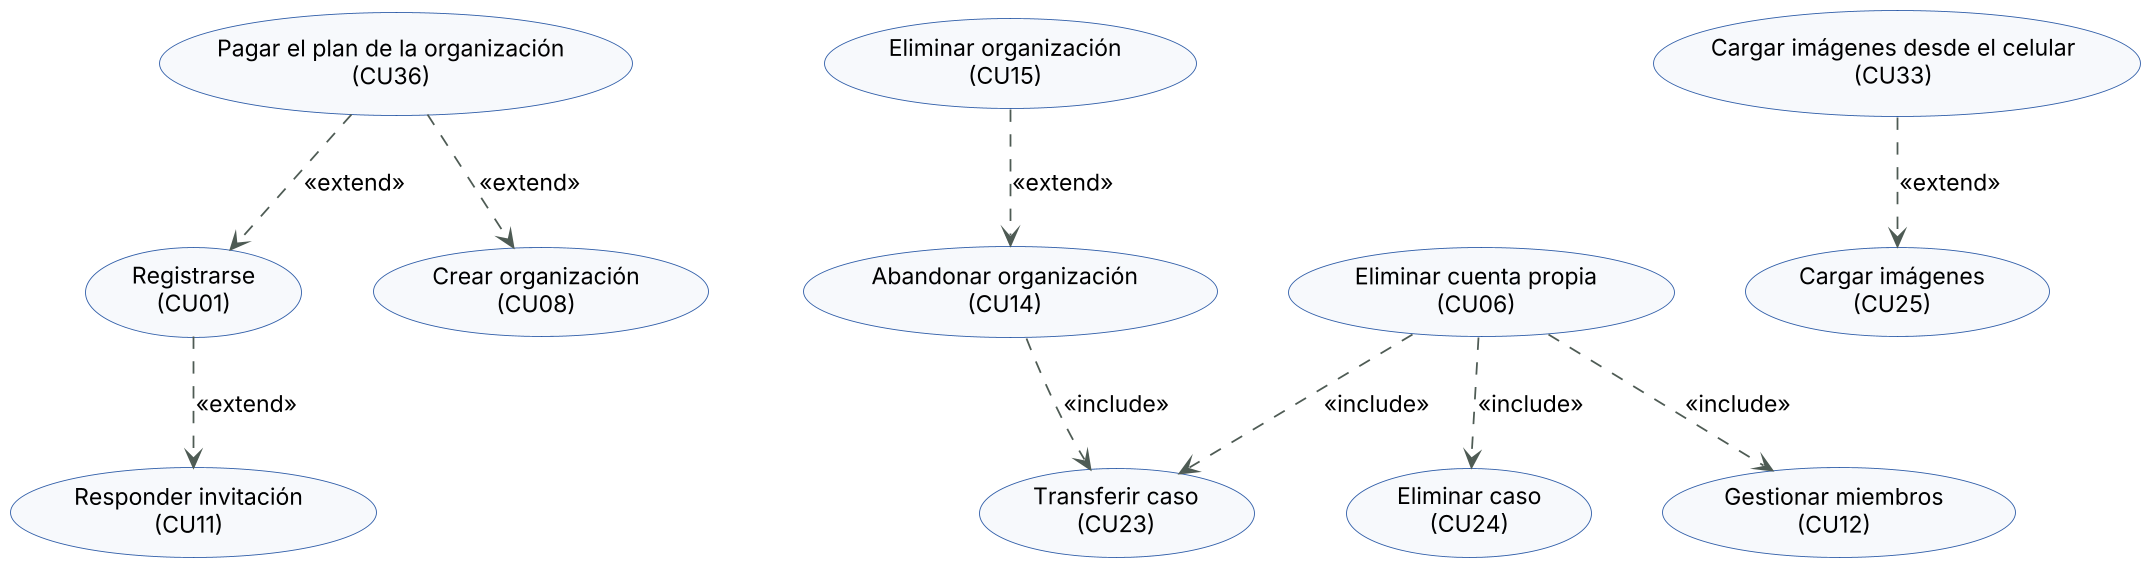

The diagram above was rendered by PlantUML. Its source (embedded in the PNG):
@startuml casos-de-uso-relaciones
skinparamlocked dpi 170
skinparam defaultFontName Arial
skinparam defaultFontSize 13
skinparam shadowing false
skinparam ArrowColor #4E5B54
skinparam nodesep 40
skinparam ranksep 55
top to bottom direction
skinparam usecaseBackgroundColor #F7F9FC
skinparam usecaseBorderColor #2F5DA8
usecase "Registrarse\n(CU01)" as CU01
usecase "Eliminar cuenta propia\n(CU06)" as CU06
usecase "Crear organización\n(CU08)" as CU08
usecase "Responder invitación\n(CU11)" as CU11
usecase "Gestionar miembros\n(CU12)" as CU12
usecase "Abandonar organización\n(CU14)" as CU14
usecase "Eliminar organización\n(CU15)" as CU15
usecase "Transferir caso\n(CU23)" as CU23
usecase "Eliminar caso\n(CU24)" as CU24
usecase "Cargar imágenes\n(CU25)" as CU25
usecase "Cargar imágenes desde el celular\n(CU33)" as CU33
usecase "Pagar el plan de la organización\n(CU36)" as CU36
CU01 ..> CU11 : <<extend>>
CU06 ..> CU23 : <<include>>
CU06 ..> CU24 : <<include>>
CU06 ..> CU12 : <<include>>
CU14 ..> CU23 : <<include>>
CU15 ..> CU14 : <<extend>>
CU33 ..> CU25 : <<extend>>
CU36 ..> CU01 : <<extend>>
CU36 ..> CU08 : <<extend>>
@enduml